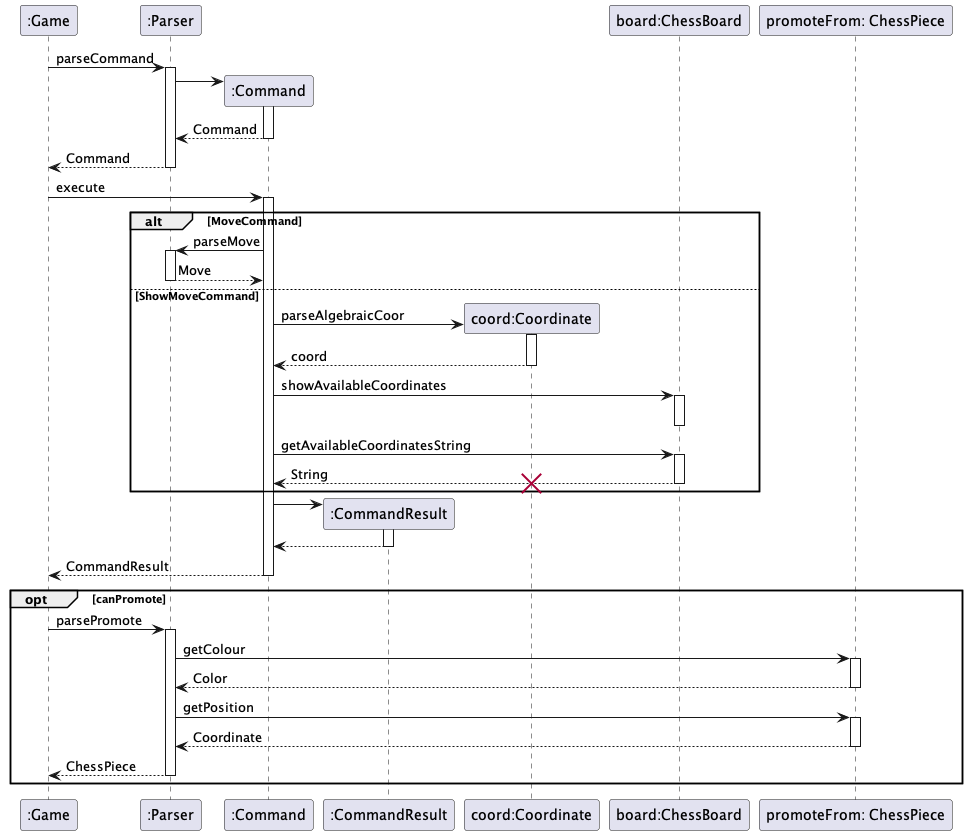

The diagram above was rendered by PlantUML. Its source (embedded in the PNG):
@startuml
'https://plantuml.com/sequence-diagram

participant ":Game" as Game
participant ":Parser" as Parser
participant ":Command" as Command
participant ":CommandResult" as CommandResult
participant "coord:Coordinate" as Coordinate
participant "board:ChessBoard" as ChessBoard
participant "promoteFrom: ChessPiece" as ChessPiece

Game -> Parser: parseCommand
activate Parser
create Command
Parser -> Command ++
Command --> Parser --: Command
Game <-- Parser --: Command

Game -> Command ++: execute
alt MoveCommand
    Command -> Parser ++: parseMove
    Parser --> Command --: Move
else ShowMoveCommand
    create Coordinate
    Command -> Coordinate ++: parseAlgebraicCoor
    Coordinate --> Command --: coord
    Command -> ChessBoard ++: showAvailableCoordinates
    ChessBoard --
    Command -> ChessBoard ++: getAvailableCoordinatesString
    ChessBoard --> Command --: String
    destroy Coordinate
end
Command -> CommandResult**
activate CommandResult
CommandResult --> Command--
Game <-- Command --: CommandResult

opt canPromote
Game -> Parser ++: parsePromote
Parser -> ChessPiece ++: getColour
ChessPiece --> Parser --: Color
Parser -> ChessPiece ++: getPosition
ChessPiece --> Parser --: Coordinate
Game <-- Parser --: ChessPiece
end


@enduml